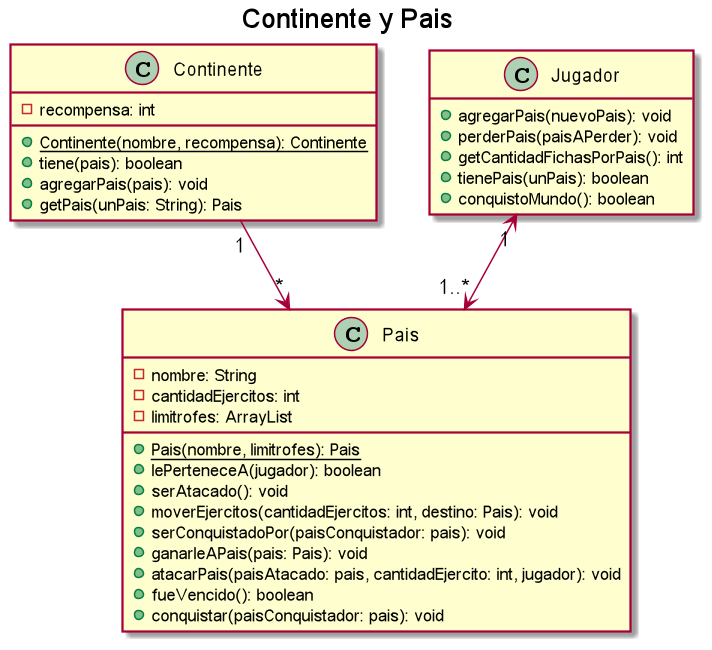

The diagram above was rendered by PlantUML. Its source (embedded in the PNG):
@startuml

title Continente y Pais

hide empty members

class Continente {
    - recompensa: int
    + {static} Continente(nombre, recompensa): Continente
    + tiene(pais): boolean
    + agregarPais(pais): void
    + getPais(unPais: String): Pais
}

Continente "1" --> "*" Pais

class Pais {
    - nombre: String
    - cantidadEjercitos: int
    - limitrofes: ArrayList
    + {static} Pais(nombre, limitrofes): Pais
    + lePerteneceA(jugador): boolean
    + serAtacado(): void
    + moverEjercitos(cantidadEjercitos: int, destino: Pais): void
    + serConquistadoPor(paisConquistador: pais): void
    + ganarleAPais(pais: Pais): void
    + atacarPais(paisAtacado: pais, cantidadEjercito: int, jugador): void
    + fueVencido(): boolean
    + conquistar(paisConquistador: pais): void
}

Jugador "1" <--> "1..*" Pais

class Jugador {
    + agregarPais(nuevoPais): void
    + perderPais(paisAPerder): void
    + getCantidadFichasPorPais(): int
    + tienePais(unPais): boolean
    + conquistoMundo(): boolean
}

@enduml